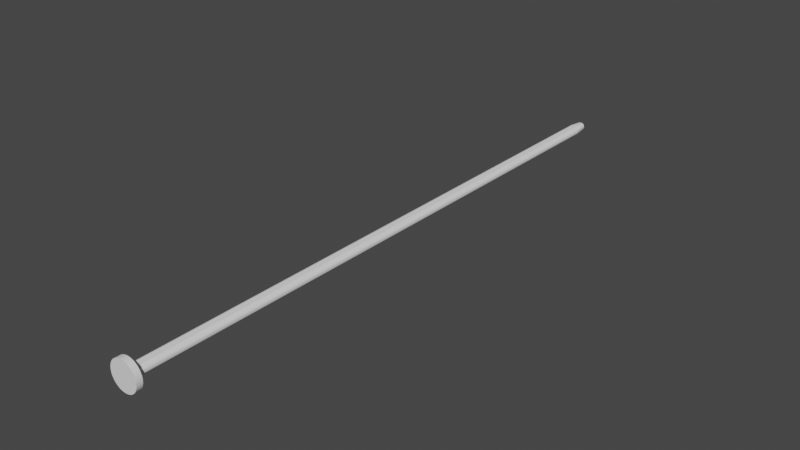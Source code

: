 # Source: Fixturpinne_Unity.blend  (saved by Blender 3.5.10; exported with 4.5.12 LTS)
import bpy
from mathutils import Matrix  # noqa: F401  (used for matrix-valued properties, if any)

bpy.ops.wm.read_factory_settings(use_empty=True)
scene = bpy.context.scene
scene.name = 'Scene'

# ---- collections
col_collection = bpy.data.collections.new('Collection'); scene.collection.children.link(col_collection)

# ---- world
world_world = bpy.data.worlds.new('World'); scene.world = world_world
world_world.use_nodes = True; world_world.node_tree.nodes.clear()
_N = world_world.node_tree.nodes; _L = world_world.node_tree.links
n0 = _N.new('ShaderNodeOutputWorld'); n0.name = 'World Output'; n0.location = (300, 300)
n1 = _N.new('ShaderNodeBackground'); n1.name = 'Background'; n1.location = (10, 300)
n1.inputs[0].default_value = (0.05088, 0.05088, 0.05088, 1.0)
_L.new(n1.outputs[0], n0.inputs[0])
n0.is_active_output = True
world_world.color = (0.05088, 0.05088, 0.05088)
world_world.use_sun_shadow = False
world_world.sun_shadow_jitter_overblur = 0.0

# ---- meshes
me_cylinder_003 = bpy.data.meshes.new('Cylinder.003')
me_cylinder_003.from_pydata([(0.0003665, -4.371e-08, -2.0), (0.0003661, 0.8, -0.8945), (0.3905, -4.287e-08, -1.961), (0.1749, 0.8, -0.8773), (0.7657, -4.038e-08, -1.848), (0.3427, 0.8, -0.8264), (1.112, -3.634e-08, -1.663), (0.4974, 0.8, -0.7437), (1.415, -3.09e-08, -1.414), (0.633, 0.8, -0.6325), (1.663, -2.428e-08, -1.111), (0.7443, 0.8, -0.4969), (1.848, -1.672e-08, -0.7652), (0.8269, 0.8, -0.3422), (1.962, -8.524e-09, -0.39), (0.8779, 0.8, -0.1744), (2.0, 3.71e-12, 0.0001698), (0.895, 0.8, 0.0001699), (1.962, 8.531e-09, 0.3904), (0.8779, 0.8, 0.1747), (1.848, 1.673e-08, 0.7655), (0.8269, 0.8, 0.3425), (1.663, 2.429e-08, 1.111), (0.7443, 0.8, 0.4972), (1.415, 3.091e-08, 1.414), (0.633, 0.8, 0.6328), (1.112, 3.635e-08, 1.663), (0.4974, 0.8, 0.7441), (0.7657, 4.039e-08, 1.848), (0.3427, 0.8, 0.8267), (0.3905, 4.288e-08, 1.962), (0.1749, 0.8, 0.8777), (0.0003658, 4.372e-08, 2.0), (0.0003661, 0.8, 0.8948), (-0.3898, 4.288e-08, 1.962), (-0.1742, 0.8, 0.8777), (-0.765, 4.039e-08, 1.848), (-0.342, 0.8, 0.8267), (-1.111, 3.635e-08, 1.663), (-0.4967, 0.8, 0.7441), (-1.414, 3.091e-08, 1.414), (-0.6323, 0.8, 0.6328), (-1.663, 2.429e-08, 1.111), (-0.7435, 0.8, 0.4972), (-1.847, 1.673e-08, 0.7655), (-0.8262, 0.8, 0.3425), (-1.961, 8.531e-09, 0.3903), (-0.8771, 0.8, 0.1747), (-2.0, 3.671e-12, 0.000168), (-0.8943, 0.8, 0.000169), (-1.961, -8.524e-09, -0.39), (-0.8771, 0.8, -0.1744), (-1.847, -1.672e-08, -0.7652), (-0.8262, 0.8, -0.3422), (-1.663, -2.428e-08, -1.111), (-0.7435, 0.8, -0.4969), (-1.414, -3.09e-08, -1.414), (-0.6323, 0.8, -0.6325), (-1.111, -3.634e-08, -1.663), (-0.4967, 0.8, -0.7437), (-0.765, -4.038e-08, -1.848), (-0.342, 0.8, -0.8264), (-0.3898, -4.287e-08, -1.961), (-0.1742, 0.8, -0.8773), (0.3905, 0.8, -1.961), (0.0003665, 0.8, -2.0), (0.7657, 0.8, -1.848), (1.112, 0.8, -1.663), (1.415, 0.8, -1.414), (1.663, 0.8, -1.111), (1.848, 0.8, -0.7652), (1.962, 0.8, -0.39), (2.0, 0.8, 0.0001697), (1.962, 0.8, 0.3904), (1.848, 0.8, 0.7655), (1.663, 0.8, 1.111), (1.415, 0.8, 1.414), (1.112, 0.8, 1.663), (0.7657, 0.8, 1.848), (0.3905, 0.8, 1.962), (0.0003658, 0.8, 2.0), (-0.3898, 0.8, 1.962), (-0.765, 0.8, 1.848), (-1.111, 0.8, 1.663), (-1.414, 0.8, 1.414), (-1.663, 0.8, 1.111), (-1.847, 0.8, 0.7655), (-1.961, 0.8, 0.3903), (-2.0, 0.8, 0.0001679), (-1.961, 0.8, -0.39), (-1.847, 0.8, -0.7652), (-1.663, 0.8, -1.111), (-1.414, 0.8, -1.414), (-1.111, 0.8, -1.663), (-0.765, 0.8, -1.848), (-0.3898, 0.8, -1.961), (0.1749, 0.8, -0.8773), (0.0003661, 0.8, -0.8945), (0.3427, 0.8, -0.8264), (0.4974, 0.8, -0.7437), (0.633, 0.8, -0.6325), (0.7443, 0.8, -0.4969), (0.8269, 0.8, -0.3422), (0.8779, 0.8, -0.1744), (0.895, 0.8, 0.0001699), (0.8779, 0.8, 0.1747), (0.8269, 0.8, 0.3425), (0.7443, 0.8, 0.4972), (0.633, 0.8, 0.6328), (0.4974, 0.8, 0.7441), (0.3427, 0.8, 0.8267), (0.1749, 0.8, 0.8777), (0.0003661, 0.8, 0.8948), (-0.1742, 0.8, 0.8777), (-0.342, 0.8, 0.8267), (-0.4967, 0.8, 0.7441), (-0.6323, 0.8, 0.6328), (-0.7435, 0.8, 0.4972), (-0.8262, 0.8, 0.3425), (-0.8771, 0.8, 0.1747), (-0.8943, 0.8, 0.000169), (-0.8771, 0.8, -0.1744), (-0.8262, 0.8, -0.3422), (-0.7435, 0.8, -0.4969), (-0.6323, 0.8, -0.6325), (-0.4967, 0.8, -0.7437), (-0.342, 0.8, -0.8264), (-0.1742, 0.8, -0.8773), (0.1749, 0.8, -0.8773), (0.0003661, 0.8, -0.8945), (0.3427, 0.8, -0.8264), (0.4974, 0.8, -0.7437), (0.633, 0.8, -0.6325), (0.7443, 0.8, -0.4969), (0.8269, 0.8, -0.3422), (0.8779, 0.8, -0.1744), (0.895, 0.8, 0.0001699), (0.8779, 0.8, 0.1747), (0.8269, 0.8, 0.3425), (0.7443, 0.8, 0.4972), (0.633, 0.8, 0.6328), (0.4974, 0.8, 0.7441), (0.3427, 0.8, 0.8267), (0.1749, 0.8, 0.8777), (0.0003661, 0.8, 0.8948), (-0.1742, 0.8, 0.8777), (-0.342, 0.8, 0.8267), (-0.4967, 0.8, 0.7441), (-0.6323, 0.8, 0.6328), (-0.7435, 0.8, 0.4972), (-0.8262, 0.8, 0.3425), (-0.8771, 0.8, 0.1747), (-0.8943, 0.8, 0.000169), (-0.8771, 0.8, -0.1744), (-0.8262, 0.8, -0.3422), (-0.7435, 0.8, -0.4969), (-0.6323, 0.8, -0.6325), (-0.4967, 0.8, -0.7437), (-0.342, 0.8, -0.8264), (-0.1742, 0.8, -0.8773), (0.1749, 0.8, -0.8773), (0.0003661, 0.8, -0.8945), (0.3427, 0.8, -0.8264), (0.4974, 0.8, -0.7437), (0.633, 0.8, -0.6325), (0.7443, 0.8, -0.4969), (0.8269, 0.8, -0.3422), (0.8779, 0.8, -0.1744), (0.895, 0.8, 0.0001699), (0.8779, 0.8, 0.1747), (0.8269, 0.8, 0.3425), (0.7443, 0.8, 0.4972), (0.633, 0.8, 0.6328), (0.4974, 0.8, 0.7441), (0.3427, 0.8, 0.8267), (0.1749, 0.8, 0.8777), (0.0003661, 0.8, 0.8948), (-0.1742, 0.8, 0.8777), (-0.342, 0.8, 0.8267), (-0.4967, 0.8, 0.7441), (-0.6323, 0.8, 0.6328), (-0.7435, 0.8, 0.4972), (-0.8262, 0.8, 0.3425), (-0.8771, 0.8, 0.1747), (-0.8943, 0.8, 0.000169), (-0.8771, 0.8, -0.1744), (-0.8262, 0.8, -0.3422), (-0.7435, 0.8, -0.4969), (-0.6323, 0.8, -0.6325), (-0.4967, 0.8, -0.7437), (-0.342, 0.8, -0.8264), (-0.1742, 0.8, -0.8773), (0.1749, 0.8, -0.8773), (0.0003661, 0.8, -0.8945), (0.3427, 0.8, -0.8264), (0.4974, 0.8, -0.7437), (0.633, 0.8, -0.6325), (0.7443, 0.8, -0.4969), (0.8269, 0.8, -0.3422), (0.8779, 0.8, -0.1744), (0.895, 0.8, 0.0001699), (0.8779, 0.8, 0.1747), (0.8269, 0.8, 0.3425), (0.7443, 0.8, 0.4972), (0.633, 0.8, 0.6328), (0.4974, 0.8, 0.7441), (0.3427, 0.8, 0.8267), (0.1749, 0.8, 0.8777), (0.0003661, 0.8, 0.8948), (-0.1742, 0.8, 0.8777), (-0.342, 0.8, 0.8267), (-0.4967, 0.8, 0.7441), (-0.6323, 0.8, 0.6328), (-0.7435, 0.8, 0.4972), (-0.8262, 0.8, 0.3425), (-0.8771, 0.8, 0.1747), (-0.8943, 0.8, 0.000169), (-0.8771, 0.8, -0.1744), (-0.8262, 0.8, -0.3422), (-0.7435, 0.8, -0.4969), (-0.6323, 0.8, -0.6325), (-0.4967, 0.8, -0.7437), (-0.342, 0.8, -0.8264), (-0.1742, 0.8, -0.8773), (-1.847, 0.8, 0.7655), (-1.663, 0.8, 1.111), (-0.8262, 0.8, 0.3425), (-0.7435, 0.8, 0.4972), (0.1749, 0.8, -0.8773), (0.0003661, 0.8, -0.8945), (0.3427, 0.8, -0.8264), (0.4974, 0.8, -0.7437), (0.633, 0.8, -0.6325), (0.7443, 0.8, -0.4969), (0.8269, 0.8, -0.3422), (0.8779, 0.8, -0.1744), (0.895, 0.8, 0.0001699), (0.8779, 0.8, 0.1747), (0.8269, 0.8, 0.3425), (0.7443, 0.8, 0.4972), (0.633, 0.8, 0.6328), (0.4974, 0.8, 0.7441), (0.3427, 0.8, 0.8267), (0.1749, 0.8, 0.8777), (0.0003661, 0.8, 0.8948), (-0.1742, 0.8, 0.8777), (-0.342, 0.8, 0.8267), (-0.4967, 0.8, 0.7441), (-0.6323, 0.8, 0.6328), (-0.7435, 0.8, 0.4972), (-0.8262, 0.8, 0.3425), (-0.8771, 0.8, 0.1747), (-0.8943, 0.8, 0.000169), (-0.8771, 0.8, -0.1744), (-0.8262, 0.8, -0.3422), (-0.7435, 0.8, -0.4969), (-0.6323, 0.8, -0.6325), (-0.4967, 0.8, -0.7437), (-0.342, 0.8, -0.8264), (-0.1742, 0.8, -0.8773), (0.1749, 0.8, -0.8773), (0.0003661, 0.8, -0.8945), (0.3427, 0.8, -0.8264), (0.4974, 0.8, -0.7437), (0.633, 0.8, -0.6325), (0.7443, 0.8, -0.4969), (0.8269, 0.8, -0.3422), (0.8779, 0.8, -0.1744), (0.895, 0.8, 0.0001699), (0.8779, 0.8, 0.1747), (0.8269, 0.8, 0.3425), (0.7443, 0.8, 0.4972), (0.633, 0.8, 0.6328), (0.4974, 0.8, 0.7441), (0.3427, 0.8, 0.8267), (0.1749, 0.8, 0.8777), (0.0003661, 0.8, 0.8948), (-0.1742, 0.8, 0.8777), (-0.342, 0.8, 0.8267), (-0.4967, 0.8, 0.7441), (-0.6323, 0.8, 0.6328), (-0.7435, 0.8, 0.4972), (-0.8262, 0.8, 0.3425), (-0.8771, 0.8, 0.1747), (-0.8943, 0.8, 0.000169), (-0.8771, 0.8, -0.1744), (-0.8262, 0.8, -0.3422), (-0.7435, 0.8, -0.4969), (-0.6323, 0.8, -0.6325), (-0.4967, 0.8, -0.7437), (-0.342, 0.8, -0.8264), (-0.1742, 0.8, -0.8773), (0.1749, 0.8, -0.8773), (0.0003661, 0.8, -0.8945), (0.3427, 0.8, -0.8264), (0.4974, 0.8, -0.7437), (0.633, 0.8, -0.6325), (0.7443, 0.8, -0.4969), (0.8269, 0.8, -0.3422), (0.8779, 0.8, -0.1744), (0.895, 0.8, 0.0001699), (0.8779, 0.8, 0.1747), (0.8269, 0.8, 0.3425), (0.7443, 0.8, 0.4972), (0.633, 0.8, 0.6328), (0.4974, 0.8, 0.7441), (0.3427, 0.8, 0.8267), (0.1749, 0.8, 0.8777), (0.0003661, 0.8, 0.8948), (-0.1742, 0.8, 0.8777), (-0.342, 0.8, 0.8267), (-0.4967, 0.8, 0.7441), (-0.6323, 0.8, 0.6328), (-0.7435, 0.8, 0.4972), (-0.8262, 0.8, 0.3425), (-0.8771, 0.8, 0.1747), (-0.8943, 0.8, 0.000169), (-0.8771, 0.8, -0.1744), (-0.8262, 0.8, -0.3422), (-0.7435, 0.8, -0.4969), (-0.6323, 0.8, -0.6325), (-0.4967, 0.8, -0.7437), (-0.342, 0.8, -0.8264), (-0.1742, 0.8, -0.8773), (1.663, 0.8, 1.111), (1.848, 0.8, 0.7655), (0.7443, 0.8, 0.4972), (0.8269, 0.8, 0.3425), (0.002888, 0.8, -0.8947), (0.1168, 0.8, -0.8827), (-0.1111, 0.8, -0.8827), (0.002888, 81.85, -0.8947), (-0.1111, 81.85, -0.8827), (0.1168, 81.85, -0.8827), (0.002888, 81.85, -0.8947), (0.1168, 81.85, -0.8827), (-0.1111, 81.85, -0.8827), (0.002888, 81.85, -0.8947), (0.1168, 81.85, -0.8827), (-0.1111, 81.85, -0.8827), (0.002888, 81.85, -0.8947), (0.1168, 81.85, -0.8827), (-0.1111, 81.85, -0.8827), (-0.002018, 84.18, -0.6143), (0.1735, 84.18, -0.5864), (-0.181, 84.18, -0.5771), (-0.3241, 84.18, -0.5195), (-0.2206, 81.85, -0.8471), (-0.3241, 81.85, -0.5195), (-0.4127, 84.18, -0.4418), (-0.4853, 84.18, -0.3471), (-0.4127, 81.85, -0.4418), (-0.4853, 81.85, -0.3471), (-0.4127, 81.85, -0.4418), (-0.4853, 81.85, -0.3471), (-0.3241, 81.85, -0.5195), (-0.4127, 81.85, -0.4418), (-0.4853, 81.85, -0.3471), (-0.4127, 81.85, -0.4418), (-0.3241, 81.85, -0.5195), (-0.3241, 81.85, -0.5195), (-0.2206, 81.85, -0.8471), (-0.2206, 81.85, -0.8471), (-0.2206, 81.85, -0.8471), (-0.2206, 0.8, -0.8471), (-0.3241, 0.8, -0.5195), (-0.4127, 0.8, -0.4418), (-0.4853, 0.8, -0.3471), (-0.8495, 0.8, -0.2417), (-0.4853, 81.85, -0.3471), (-0.8495, 81.85, -0.2417), (-0.8827, 81.85, -0.1245), (-0.8495, 81.85, -0.2417), (-0.8827, 81.85, -0.1245), (-0.8495, 81.85, -0.2417), (-0.8827, 81.85, -0.1245), (-0.8495, 81.85, -0.2417), (-0.8827, 81.85, -0.1245), (-0.5373, 84.18, -0.1773), (-0.5479, 84.18, -0.08969), (-0.5581, 84.18, -0.004374), (-0.5303, 84.18, 0.1648), (-0.8939, 81.85, -0.002536), (-0.8827, 81.85, 0.1194), (-0.8939, 81.85, -0.002536), (-0.8827, 81.85, 0.1194), (-0.8939, 81.85, -0.002536), (-0.8939, 81.85, -0.002536), (-0.8827, 81.85, 0.1194), (-0.8827, 81.85, 0.1194), (-0.8495, 81.85, 0.2366), (-0.8495, 81.85, 0.2366), (-0.4853, 81.85, 0.3474), (-0.8495, 81.85, 0.2366), (-0.4853, 81.85, 0.3474), (-0.8495, 81.85, 0.2366), (-0.4853, 81.85, 0.3474), (-0.4127, 81.85, 0.4421), (-0.4853, 84.18, 0.3474), (-0.4127, 84.18, 0.4421), (-0.3241, 84.18, 0.5198), (-0.3241, 81.85, 0.5198), (-0.1497, 84.18, 0.5758), (-0.2232, 81.85, 0.8474), (-0.1136, 81.85, 0.883), (-0.2232, 81.85, 0.8474), (-0.1136, 81.85, 0.883), (-0.3241, 81.85, 0.5198), (-0.2232, 81.85, 0.8474), (-0.2232, 81.85, 0.8474), (-0.1136, 81.85, 0.883), (-0.3241, 81.85, 0.5198), (-0.3241, 81.85, 0.5198), (-0.4127, 81.85, 0.4421), (-0.4127, 81.85, 0.4421), (-0.4127, 81.85, 0.4421), (-0.4127, 0.8, 0.4421), (-0.4853, 81.85, 0.3474), (-0.4853, 0.8, 0.3474), (-0.8495, 0.8, 0.2366), (-0.8827, 0.8, 0.1194), (-0.8939, 0.8, -0.002529), (-0.8827, 0.8, -0.1245), (-0.3241, 0.8, 0.5198), (-0.2232, 0.8, 0.8474), (-0.1136, 0.8, 0.883), (0.0003663, 0.8, 0.895), (-0.1136, 81.85, 0.883), (0.0003663, 81.85, 0.895), (0.1143, 81.85, 0.883), (0.0003663, 81.85, 0.895), (0.1143, 81.85, 0.883), (0.0003663, 81.85, 0.895), (0.1143, 81.85, 0.883), (0.0003663, 81.85, 0.895), (0.1143, 81.85, 0.883), (0.02579, 84.18, 0.5777), (0.2048, 84.18, 0.5553), (0.3249, 84.18, 0.5198), (0.2239, 81.85, 0.8474), (0.3249, 81.85, 0.5198), (0.4134, 84.18, 0.4421), (0.486, 84.18, 0.3474), (0.4134, 81.85, 0.4421), (0.486, 81.85, 0.3474), (0.4134, 81.85, 0.4421), (0.486, 81.85, 0.3474), (0.3249, 81.85, 0.5198), (0.4134, 81.85, 0.4421), (0.486, 81.85, 0.3474), (0.3249, 81.85, 0.5198), (0.4134, 81.85, 0.4421), (0.4134, 0.8, 0.4421), (0.3249, 81.85, 0.5198), (0.486, 81.85, 0.3474), (0.486, 0.8, 0.3474), (0.8477, 81.85, 0.2393), (0.8477, 0.8, 0.2393), (0.8809, 81.85, 0.1221), (0.8477, 81.85, 0.2393), (0.8809, 81.85, 0.1221), (0.8477, 81.85, 0.2393), (0.8809, 81.85, 0.1221), (0.8477, 81.85, 0.2393), (0.8809, 81.85, 0.1221), (0.8921, 81.85, 0.0001627), (0.5611, 84.18, 0.1927), (0.5923, 84.18, 0.04583), (0.5663, 84.18, -0.1383), (0.486, 84.18, -0.3471), (0.8809, 81.85, -0.1218), (0.8477, 81.85, -0.239), (0.8809, 81.85, -0.1218), (0.8477, 81.85, -0.239), (0.8921, 81.85, 0.0001627), (0.8809, 81.85, -0.1218), (0.8809, 81.85, -0.1218), (0.8477, 81.85, -0.239), (0.8921, 81.85, 0.0001627), (0.8921, 81.85, 0.0001627), (0.8921, 0.8, 0.0001698), (0.8809, 0.8, -0.1218), (0.8809, 0.8, 0.1221), (0.8477, 0.8, -0.239), (0.486, 0.8, -0.3471), (0.8477, 81.85, -0.239), (0.486, 81.85, -0.3471), (0.4134, 81.85, -0.4418), (0.486, 81.85, -0.3471), (0.4134, 81.85, -0.4418), (0.486, 81.85, -0.3471), (0.4134, 81.85, -0.4418), (0.486, 81.85, -0.3471), (0.4134, 81.85, -0.4418), (0.3249, 81.85, -0.5195), (0.4134, 84.18, -0.4418), (0.3249, 84.18, -0.5195), (0.2264, 81.85, -0.8471), (0.2264, 81.85, -0.8471), (0.3249, 81.85, -0.5195), (0.2264, 81.85, -0.8471), (0.3249, 81.85, -0.5195), (0.2264, 81.85, -0.8471), (0.2264, 0.8, -0.8471), (0.3249, 81.85, -0.5195), (0.3249, 0.8, -0.5195), (0.4134, 0.8, -0.4418), (0.3249, 0.8, 0.5198), (0.2239, 81.85, 0.8474), (0.2239, 0.8, 0.8474), (0.2239, 81.85, 0.8474), (0.2239, 81.85, 0.8474), (0.1143, 0.8, 0.883)], [], [(0, 65, 64, 2), (2, 64, 66, 4), (4, 66, 67, 6), (6, 67, 68, 8), (8, 68, 69, 10), (10, 69, 70, 12), (12, 70, 71, 14), (14, 71, 72, 16), (16, 72, 73, 18), (18, 73, 74, 20), (20, 74, 75, 22), (22, 75, 76, 24), (24, 76, 77, 26), (26, 77, 78, 28), (28, 78, 79, 30), (30, 79, 80, 32), (32, 80, 81, 34), (34, 81, 82, 36), (36, 82, 83, 38), (38, 83, 84, 40), (40, 84, 85, 42), (42, 85, 86, 44), (44, 86, 87, 46), (46, 87, 88, 48), (48, 88, 89, 50), (50, 89, 90, 52), (52, 90, 91, 54), (54, 91, 92, 56), (56, 92, 93, 58), (58, 93, 94, 60), (43, 41, 116, 117), (60, 94, 95, 62), (62, 95, 65, 0), (0, 2, 4, 6, 8, 10, 12, 14, 16, 18, 20, 22, 24, 26, 28, 30, 32, 34, 36, 38, 40, 42, 44, 46, 48, 50, 52, 54, 56, 58, 60, 62), (1, 3, 64, 65), (3, 5, 66, 64), (5, 7, 67, 66), (7, 9, 68, 67), (9, 11, 69, 68), (11, 13, 70, 69), (13, 15, 71, 70), (15, 17, 72, 71), (17, 19, 73, 72), (19, 21, 74, 73), (21, 23, 326, 327), (23, 25, 76, 75), (25, 27, 77, 76), (27, 29, 78, 77), (29, 31, 79, 78), (31, 33, 80, 79), (33, 35, 81, 80), (35, 37, 82, 81), (37, 39, 83, 82), (39, 41, 84, 83), (41, 43, 85, 84), (85, 43, 227, 225), (45, 47, 87, 86), (47, 49, 88, 87), (49, 51, 89, 88), (51, 53, 90, 89), (53, 55, 91, 90), (55, 57, 92, 91), (57, 59, 93, 92), (59, 61, 94, 93), (61, 63, 95, 94), (63, 1, 65, 95), (120, 119, 151, 152), (17, 15, 103, 104), (45, 43, 117, 118), (19, 17, 104, 105), (47, 45, 118, 119), (21, 19, 105, 106), (49, 47, 119, 120), (23, 21, 106, 107), (51, 49, 120, 121), (25, 23, 107, 108), (53, 51, 121, 122), (27, 25, 108, 109), (55, 53, 122, 123), (29, 27, 109, 110), (3, 1, 97, 96), (57, 55, 123, 124), (31, 29, 110, 111), (5, 3, 96, 98), (59, 57, 124, 125), (33, 31, 111, 112), (7, 5, 98, 99), (61, 59, 125, 126), (35, 33, 112, 113), (9, 7, 99, 100), (63, 61, 126, 127), (37, 35, 113, 114), (11, 9, 100, 101), (1, 63, 127, 97), (39, 37, 114, 115), (13, 11, 101, 102), (41, 39, 115, 116), (15, 13, 102, 103), (155, 154, 186, 187), (107, 106, 138, 139), (121, 120, 152, 153), (108, 107, 139, 140), (122, 121, 153, 154), (109, 108, 140, 141), (123, 122, 154, 155), (110, 109, 141, 142), (96, 97, 129, 128), (124, 123, 155, 156), (111, 110, 142, 143), (98, 96, 128, 130), (125, 124, 156, 157), (112, 111, 143, 144), (99, 98, 130, 131), (126, 125, 157, 158), (113, 112, 144, 145), (100, 99, 131, 132), (127, 126, 158, 159), (114, 113, 145, 146), (101, 100, 132, 133), (97, 127, 159, 129), (115, 114, 146, 147), (102, 101, 133, 134), (116, 115, 147, 148), (103, 102, 134, 135), (117, 116, 148, 149), (104, 103, 135, 136), (118, 117, 149, 150), (105, 104, 136, 137), (119, 118, 150, 151), (106, 105, 137, 138), (190, 189, 221, 222), (142, 141, 173, 174), (128, 129, 161, 160), (156, 155, 187, 188), (143, 142, 174, 175), (130, 128, 160, 162), (157, 156, 188, 189), (144, 143, 175, 176), (131, 130, 162, 163), (158, 157, 189, 190), (145, 144, 176, 177), (132, 131, 163, 164), (159, 158, 190, 191), (146, 145, 177, 178), (133, 132, 164, 165), (129, 159, 191, 161), (147, 146, 178, 179), (134, 133, 165, 166), (148, 147, 179, 180), (135, 134, 166, 167), (149, 148, 180, 181), (136, 135, 167, 168), (150, 149, 181, 182), (137, 136, 168, 169), (151, 150, 182, 183), (138, 137, 169, 170), (152, 151, 183, 184), (139, 138, 170, 171), (153, 152, 184, 185), (140, 139, 171, 172), (154, 153, 185, 186), (141, 140, 172, 173), (212, 211, 247, 248), (177, 176, 208, 209), (164, 163, 195, 196), (191, 190, 222, 223), (178, 177, 209, 210), (165, 164, 196, 197), (161, 191, 223, 193), (179, 178, 210, 211), (166, 165, 197, 198), (180, 179, 211, 212), (167, 166, 198, 199), (181, 180, 212, 213), (168, 167, 199, 200), (182, 181, 213, 214), (169, 168, 200, 201), (183, 182, 214, 215), (170, 169, 201, 202), (184, 183, 215, 216), (171, 170, 202, 203), (185, 184, 216, 217), (172, 171, 203, 204), (186, 185, 217, 218), (173, 172, 204, 205), (187, 186, 218, 219), (174, 173, 205, 206), (160, 161, 193, 192), (188, 187, 219, 220), (175, 174, 206, 207), (162, 160, 192, 194), (189, 188, 220, 221), (176, 175, 207, 208), (163, 162, 194, 195), (227, 226, 224, 225), (43, 45, 226, 227), (45, 86, 224, 226), (86, 85, 225, 224), (251, 250, 282, 283), (199, 198, 234, 235), (213, 212, 248, 249), (200, 199, 235, 236), (214, 213, 249, 250), (201, 200, 236, 237), (215, 214, 250, 251), (202, 201, 237, 238), (216, 215, 251, 252), (203, 202, 238, 239), (217, 216, 252, 253), (204, 203, 239, 240), (218, 217, 253, 254), (205, 204, 240, 241), (219, 218, 254, 255), (206, 205, 241, 242), (192, 193, 229, 228), (220, 219, 255, 256), (207, 206, 242, 243), (194, 192, 228, 230), (221, 220, 256, 257), (208, 207, 243, 244), (195, 194, 230, 231), (222, 221, 257, 258), (209, 208, 244, 245), (196, 195, 231, 232), (223, 222, 258, 259), (210, 209, 245, 246), (197, 196, 232, 233), (193, 223, 259, 229), (211, 210, 246, 247), (198, 197, 233, 234), (275, 274, 306, 307), (238, 237, 269, 270), (252, 251, 283, 284), (239, 238, 270, 271), (253, 252, 284, 285), (240, 239, 271, 272), (254, 253, 285, 286), (241, 240, 272, 273), (255, 254, 286, 287), (242, 241, 273, 274), (228, 229, 261, 260), (256, 255, 287, 288), (243, 242, 274, 275), (230, 228, 260, 262), (257, 256, 288, 289), (244, 243, 275, 276), (231, 230, 262, 263), (258, 257, 289, 290), (245, 244, 276, 277), (232, 231, 263, 264), (259, 258, 290, 291), (246, 245, 277, 278), (233, 232, 264, 265), (229, 259, 291, 261), (247, 246, 278, 279), (234, 233, 265, 266), (248, 247, 279, 280), (235, 234, 266, 267), (249, 248, 280, 281), (236, 235, 267, 268), (250, 249, 281, 282), (237, 236, 268, 269), (292, 293, 323, 322, 321, 320, 319, 318, 317, 316, 315, 314, 313, 312, 311, 310, 309, 308, 307, 306, 305, 304, 303, 302, 301, 300, 299, 298, 297, 296, 295, 294), (262, 260, 292, 294), (289, 288, 320, 321), (276, 275, 307, 308), (263, 262, 294, 295), (290, 289, 321, 322), (277, 276, 308, 309), (264, 263, 295, 296), (291, 290, 322, 323), (278, 277, 309, 310), (265, 264, 296, 297), (261, 291, 323, 293), (279, 278, 310, 311), (266, 265, 297, 298), (280, 279, 311, 312), (267, 266, 298, 299), (281, 280, 312, 313), (268, 267, 299, 300), (282, 281, 313, 314), (269, 268, 300, 301), (283, 282, 314, 315), (270, 269, 301, 302), (284, 283, 315, 316), (271, 270, 302, 303), (285, 284, 316, 317), (272, 271, 303, 304), (286, 285, 317, 318), (273, 272, 304, 305), (287, 286, 318, 319), (274, 273, 305, 306), (260, 261, 293, 292), (288, 287, 319, 320), (327, 326, 324, 325), (23, 75, 324, 326), (75, 74, 325, 324), (74, 21, 327, 325), (328, 331, 333, 329), (328, 329, 503, 505, 506, 484, 483, 481, 480, 482, 457, 455, 452, 507, 509, 512, 426, 425, 424, 423, 416, 418, 419, 420, 421, 422, 368, 367, 366, 365, 364, 330), (330, 332, 331, 328), (331, 332, 336, 334), (333, 331, 334, 335), (335, 334, 337, 338), (334, 336, 339, 337), (338, 337, 340, 341), (337, 339, 342, 340), (341, 340, 343, 344), (340, 342, 345, 343), (496, 344, 343, 345, 346, 349, 350, 378, 379, 380, 381, 398, 399, 400, 402, 436, 437, 438, 441, 442, 466, 467, 468, 469, 495), (342, 347, 346, 345), (347, 348, 346), (348, 351, 349, 346), (351, 352, 350, 349), (353, 354, 352, 351), (355, 353, 351, 348), (356, 357, 354, 353), (359, 356, 353, 355), (358, 369, 357, 356), (360, 358, 356, 359), (362, 360, 359, 361), (361, 359, 355, 363), (332, 362, 361, 336), (336, 361, 363, 339), (363, 355, 348, 347), (339, 363, 347, 342), (365, 360, 362, 364), (364, 362, 332, 330), (366, 358, 360, 365), (367, 369, 358, 366), (368, 370, 369, 367), (369, 370, 372, 357), (422, 371, 370, 368), (370, 371, 373, 372), (372, 373, 375, 374), (357, 372, 374, 354), (374, 375, 377, 376), (354, 374, 376, 352), (376, 377, 379, 378), (352, 376, 378, 350), (377, 382, 380, 379), (382, 383, 381, 380), (384, 385, 383, 382), (375, 384, 382, 377), (386, 388, 385, 384), (373, 386, 384, 375), (371, 387, 386, 373), (387, 389, 388, 386), (389, 391, 390, 388), (388, 390, 393, 385), (391, 417, 392, 390), (390, 392, 394, 393), (393, 394, 396, 395), (385, 393, 395, 383), (395, 396, 398, 381, 383), (396, 397, 399, 398), (394, 415, 397, 396), (397, 401, 400, 399), (401, 403, 400), (403, 404, 402, 400), (405, 406, 404, 403), (407, 405, 403, 401), (408, 410, 406, 405), (411, 408, 405, 407), (412, 409, 408, 411), (409, 427, 410, 408), (414, 412, 411, 413), (413, 411, 407, 415), (392, 413, 415, 394), (417, 414, 413, 392), (415, 407, 401, 397), (423, 412, 414, 416), (416, 414, 417, 418), (418, 417, 391, 419), (419, 391, 389, 420), (420, 389, 387, 421), (421, 387, 371, 422), (424, 409, 412, 423), (425, 427, 409, 424), (426, 428, 427, 425), (427, 428, 430, 410), (512, 429, 428, 426), (428, 429, 431, 430), (430, 431, 433, 432), (410, 430, 432, 406), (432, 433, 435, 434), (406, 432, 434, 404), (434, 435, 437, 436), (404, 434, 436, 402), (435, 439, 438, 437), (439, 440, 438), (440, 443, 441, 438), (443, 444, 442, 441), (445, 446, 444, 443), (447, 445, 443, 440), (448, 449, 446, 445), (450, 448, 445, 447), (451, 454, 449, 448), (453, 451, 448, 450), (455, 454, 451, 452), (452, 451, 453, 507), (457, 456, 454, 455), (454, 456, 459, 449), (482, 458, 456, 457), (456, 458, 460, 459), (459, 460, 462, 461), (449, 459, 461, 446), (461, 462, 464, 463), (446, 461, 463, 444), (463, 464, 466, 442), (444, 463, 442), (464, 465, 467, 466), (462, 474, 465, 464), (465, 470, 468, 467), (470, 471, 469, 468), (472, 473, 471, 470), (474, 472, 470, 465), (475, 477, 473, 472), (478, 475, 472, 474), (479, 476, 475, 478), (476, 485, 477, 475), (458, 479, 478, 460), (460, 478, 474, 462), (481, 476, 479, 480), (480, 479, 458, 482), (483, 485, 476, 481), (484, 486, 485, 483), (485, 486, 488, 477), (506, 487, 486, 484), (486, 487, 489, 488), (488, 489, 491, 490), (477, 488, 490, 473), (490, 491, 493, 492), (473, 490, 492, 471), (492, 493, 495, 469), (471, 492, 469), (493, 494, 496, 495), (491, 499, 494, 493), (494, 497, 496), (497, 341, 344, 496), (498, 338, 341, 497), (499, 498, 497, 494), (500, 335, 338, 498), (501, 500, 498, 499), (502, 333, 335, 500), (504, 502, 500, 501), (329, 333, 502, 503), (503, 502, 504, 505), (505, 504, 487, 506), (487, 504, 501, 489), (489, 501, 499, 491), (507, 453, 508, 509), (508, 453, 450, 510), (509, 508, 429, 512), (429, 508, 510, 431), (510, 450, 447, 511), (431, 510, 511, 433), (511, 447, 440, 439), (433, 511, 439, 435)])
_uv = me_cylinder_003.uv_layers.new(name='UVMap')
_uv.uv.foreach_set('vector', [1.0, 0.5, 1.0, 1.0, 0.9688, 1.0, 0.9688, 0.5, 0.9688, 0.5, 0.9688, 1.0, 0.9375, 1.0, 0.9375, 0.5, 0.9375, 0.5, 0.9375, 1.0, 0.9062, 1.0, 0.9062, 0.5, 0.9062, 0.5, 0.9062, 1.0, 0.875, 1.0, 0.875, 0.5, 0.875, 0.5, 0.875, 1.0, 0.8438, 1.0, 0.8438, 0.5, 0.8438, 0.5, 0.8438, 1.0, 0.8125, 1.0, 0.8125, 0.5, 0.8125, 0.5, 0.8125, 1.0, 0.7812, 1.0, 0.7812, 0.5, 0.7812, 0.5, 0.7812, 1.0, 0.75, 1.0, 0.75, 0.5, 0.75, 0.5, 0.75, 1.0, 0.7188, 1.0, 0.7188, 0.5, 0.7188, 0.5, 0.7188, 1.0, 0.6875, 1.0, 0.6875, 0.5, 0.6875, 0.5, 0.6875, 1.0, 0.6562, 1.0, 0.6562, 0.5, 0.6562, 0.5, 0.6562, 1.0, 0.625, 1.0, 0.625, 0.5, 0.625, 0.5, 0.625, 1.0, 0.5938, 1.0, 0.5938, 0.5, 0.5938, 0.5, 0.5938, 1.0, 0.5625, 1.0, 0.5625, 0.5, 0.5625, 0.5, 0.5625, 1.0, 0.5312, 1.0, 0.5312, 0.5, 0.5312, 0.5, 0.5312, 1.0, 0.5, 1.0, 0.5, 0.5, 0.5, 0.5, 0.5, 1.0, 0.4688, 1.0, 0.4688, 0.5, 0.4688, 0.5, 0.4688, 1.0, 0.4375, 1.0, 0.4375, 0.5, 0.4375, 0.5, 0.4375, 1.0, 0.4062, 1.0, 0.4062, 0.5, 0.4062, 0.5, 0.4062, 1.0, 0.375, 1.0, 0.375, 0.5, 0.375, 0.5, 0.375, 1.0, 0.3438, 1.0, 0.3438, 0.5, 0.3438, 0.5, 0.3438, 1.0, 0.3125, 1.0, 0.3125, 0.5, 0.3125, 0.5, 0.3125, 1.0, 0.2812, 1.0, 0.2812, 0.5, 0.2812, 0.5, 0.2812, 1.0, 0.25, 1.0, 0.25, 0.5, 0.25, 0.5, 0.25, 1.0, 0.2188, 1.0, 0.2188, 0.5, 0.2188, 0.5, 0.2188, 1.0, 0.1875, 1.0, 0.1875, 0.5, 0.1875, 0.5, 0.1875, 1.0, 0.1562, 1.0, 0.1562, 0.5, 0.1562, 0.5, 0.1562, 1.0, 0.125, 1.0, 0.125, 0.5, 0.125, 0.5, 0.125, 1.0, 0.09375, 1.0, 0.09375, 0.5, 0.09375, 0.5, 0.09375, 1.0, 0.0625, 1.0, 0.0625, 0.5, 0.1607, 0.1904, 0.1741, 0.1741, 0.1741, 0.1741, 0.1607, 0.1904, 0.0625, 0.5, 0.0625, 1.0, 0.03125, 1.0, 0.03125, 0.5, 0.03125, 0.5, 0.03125, 1.0, 0.0, 1.0, 0.0, 0.5, 0.75, 0.49, 0.7968, 0.4854, 0.8418, 0.4717, 0.8833, 0.4496, 0.9197, 0.4197, 0.9496, 0.3833, 0.9717, 0.3418, 0.9854, 0.2968, 0.99, 0.25, 0.9854, 0.2032, 0.9717, 0.1582, 0.9496, 0.1167, 0.9197, 0.08029, 0.8833, 0.05045, 0.8418, 0.02827, 0.7968, 0.01461, 0.75, 0.01, 0.7032, 0.01461, 0.6582, 0.02827, 0.6167, 0.05045, 0.5803, 0.08029, 0.5504, 0.1167, 0.5283, 0.1582, 0.5146, 0.2032, 0.51, 0.25, 0.5146, 0.2968, 0.5283, 0.3418, 0.5504, 0.3833, 0.5803, 0.4197, 0.6167, 0.4496, 0.6582, 0.4717, 0.7032, 0.4854, 0.25, 0.3574, 0.2709, 0.3553, 0.2968, 0.4854, 0.25, 0.49, 0.2709, 0.3553, 0.2911, 0.3492, 0.3418, 0.4717, 0.2968, 0.4854, 0.2911, 0.3492, 0.3096, 0.3393, 0.3833, 0.4496, 0.3418, 0.4717, 0.3096, 0.3393, 0.3259, 0.3259, 0.4197, 0.4197, 0.3833, 0.4496, 0.3259, 0.3259, 0.3393, 0.3096, 0.4496, 0.3833, 0.4197, 0.4197, 0.3393, 0.3096, 0.3492, 0.2911, 0.4717, 0.3418, 0.4496, 0.3833, 0.3492, 0.2911, 0.3553, 0.2709, 0.4854, 0.2968, 0.4717, 0.3418, 0.3553, 0.2709, 0.3574, 0.25, 0.49, 0.25, 0.4854, 0.2968, 0.3574, 0.25, 0.3553, 0.2291, 0.4854, 0.2032, 0.49, 0.25, 0.3553, 0.2291, 0.3492, 0.2089, 0.4717, 0.1582, 0.4854, 0.2032, 0.3492, 0.2089, 0.3393, 0.1904, 0.3393, 0.1904, 0.3492, 0.2089, 0.3393, 0.1904, 0.3259, 0.1741, 0.4197, 0.08029, 0.4496, 0.1167, 0.3259, 0.1741, 0.3096, 0.1607, 0.3833, 0.05045, 0.4197, 0.08029, 0.3096, 0.1607, 0.2911, 0.1508, 0.3418, 0.02827, 0.3833, 0.05045, 0.2911, 0.1508, 0.2709, 0.1447, 0.2968, 0.01461, 0.3418, 0.02827, 0.2709, 0.1447, 0.25, 0.1426, 0.25, 0.01, 0.2968, 0.01461, 0.25, 0.1426, 0.2291, 0.1447, 0.2032, 0.01461, 0.25, 0.01, 0.2291, 0.1447, 0.2089, 0.1508, 0.1582, 0.02827, 0.2032, 0.01461, 0.2089, 0.1508, 0.1904, 0.1607, 0.1167, 0.05045, 0.1582, 0.02827, 0.1904, 0.1607, 0.1741, 0.1741, 0.08029, 0.08029, 0.1167, 0.05045, 0.1741, 0.1741, 0.1607, 0.1904, 0.05045, 0.1167, 0.08029, 0.08029, 0.05045, 0.1167, 0.1607, 0.1904, 0.1607, 0.1904, 0.05045, 0.1167, 0.1508, 0.2089, 0.1447, 0.2291, 0.01461, 0.2032, 0.02827, 0.1582, 0.1447, 0.2291, 0.1426, 0.25, 0.01, 0.25, 0.01461, 0.2032, 0.1426, 0.25, 0.1447, 0.2709, 0.01461, 0.2968, 0.01, 0.25, 0.1447, 0.2709, 0.1508, 0.2911, 0.02827, 0.3418, 0.01461, 0.2968, 0.1508, 0.2911, 0.1607, 0.3096, 0.05045, 0.3833, 0.02827, 0.3418, 0.1607, 0.3096, 0.1741, 0.3259, 0.08029, 0.4197, 0.05045, 0.3833, 0.1741, 0.3259, 0.1904, 0.3393, 0.1167, 0.4496, 0.08029, 0.4197, 0.1904, 0.3393, 0.2089, 0.3492, 0.1582, 0.4717, 0.1167, 0.4496, 0.2089, 0.3492, 0.2291, 0.3553, 0.2032, 0.4854, 0.1582, 0.4717, 0.2291, 0.3553, 0.25, 0.3574, 0.25, 0.49, 0.2032, 0.4854, 0.1426, 0.25, 0.1447, 0.2291, 0.1447, 0.2291, 0.1426, 0.25, 0.3574, 0.25, 0.3553, 0.2709, 0.3553, 0.2709, 0.3574, 0.25, 0.1508, 0.2089, 0.1607, 0.1904, 0.1607, 0.1904, 0.1508, 0.2089, 0.3553, 0.2291, 0.3574, 0.25, 0.3574, 0.25, 0.3553, 0.2291, 0.1447, 0.2291, 0.1508, 0.2089, 0.1508, 0.2089, 0.1447, 0.2291, 0.3492, 0.2089, 0.3553, 0.2291, 0.3553, 0.2291, 0.3492, 0.2089, 0.1426, 0.25, 0.1447, 0.2291, 0.1447, 0.2291, 0.1426, 0.25, 0.3393, 0.1904, 0.3492, 0.2089, 0.3492, 0.2089, 0.3393, 0.1904, 0.1447, 0.2709, 0.1426, 0.25, 0.1426, 0.25, 0.1447, 0.2709, 0.3259, 0.1741, 0.3393, 0.1904, 0.3393, 0.1904, 0.3259, 0.1741, 0.1508, 0.2911, 0.1447, 0.2709, 0.1447, 0.2709, 0.1508, 0.2911, 0.3096, 0.1607, 0.3259, 0.1741, 0.3259, 0.1741, 0.3096, 0.1607, 0.1607, 0.3096, 0.1508, 0.2911, 0.1508, 0.2911, 0.1607, 0.3096, 0.2911, 0.1508, 0.3096, 0.1607, 0.3096, 0.1607, 0.2911, 0.1508, 0.2709, 0.3553, 0.25, 0.3574, 0.25, 0.3574, 0.2709, 0.3553, 0.1741, 0.3259, 0.1607, 0.3096, 0.1607, 0.3096, 0.1741, 0.3259, 0.2709, 0.1447, 0.2911, 0.1508, 0.2911, 0.1508, 0.2709, 0.1447, 0.2911, 0.3492, 0.2709, 0.3553, 0.2709, 0.3553, 0.2911, 0.3492, 0.1904, 0.3393, 0.1741, 0.3259, 0.1741, 0.3259, 0.1904, 0.3393, 0.25, 0.1426, 0.2709, 0.1447, 0.2709, 0.1447, 0.25, 0.1426, 0.3096, 0.3393, 0.2911, 0.3492, 0.2911, 0.3492, 0.3096, 0.3393, 0.2089, 0.3492, 0.1904, 0.3393, 0.1904, 0.3393, 0.2089, 0.3492, 0.2291, 0.1447, 0.25, 0.1426, 0.25, 0.1426, 0.2291, 0.1447, 0.3259, 0.3259, 0.3096, 0.3393, 0.3096, 0.3393, 0.3259, 0.3259, 0.2291, 0.3553, 0.2089, 0.3492, 0.2089, 0.3492, 0.2291, 0.3553, 0.2089, 0.1508, 0.2291, 0.1447, 0.2291, 0.1447, 0.2089, 0.1508, 0.3393, 0.3096, 0.3259, 0.3259, 0.3259, 0.3259, 0.3393, 0.3096, 0.25, 0.3574, 0.2291, 0.3553, 0.2291, 0.3553, 0.25, 0.3574, 0.1904, 0.1607, 0.2089, 0.1508, 0.2089, 0.1508, 0.1904, 0.1607, 0.3492, 0.2911, 0.3393, 0.3096, 0.3393, 0.3096, 0.3492, 0.2911, 0.1741, 0.1741, 0.1904, 0.1607, 0.1904, 0.1607, 0.1741, 0.1741, 0.3553, 0.2709, 0.3492, 0.2911, 0.3492, 0.2911, 0.3553, 0.2709, 0.1607, 0.3096, 0.1508, 0.2911, 0.1508, 0.2911, 0.1607, 0.3096, 0.3393, 0.1904, 0.3492, 0.2089, 0.3492, 0.2089, 0.3393, 0.1904, 0.1447, 0.2709, 0.1426, 0.25, 0.1426, 0.25, 0.1447, 0.2709, 0.3259, 0.1741, 0.3393, 0.1904, 0.3393, 0.1904, 0.3259, 0.1741, 0.1508, 0.2911, 0.1447, 0.2709, 0.1447, 0.2709, 0.1508, 0.2911, 0.3096, 0.1607, 0.3259, 0.1741, 0.3259, 0.1741, 0.3096, 0.1607, 0.1607, 0.3096, 0.1508, 0.2911, 0.1508, 0.2911, 0.1607, 0.3096, 0.2911, 0.1508, 0.3096, 0.1607, 0.3096, 0.1607, 0.2911, 0.1508, 0.2709, 0.3553, 0.25, 0.3574, 0.25, 0.3574, 0.2709, 0.3553, 0.1741, 0.3259, 0.1607, 0.3096, 0.1607, 0.3096, 0.1741, 0.3259, 0.2709, 0.1447, 0.2911, 0.1508, 0.2911, 0.1508, 0.2709, 0.1447, 0.2911, 0.3492, 0.2709, 0.3553, 0.2709, 0.3553, 0.2911, 0.3492, 0.1904, 0.3393, 0.1741, 0.3259, 0.1741, 0.3259, 0.1904, 0.3393, 0.25, 0.1426, 0.2709, 0.1447, 0.2709, 0.1447, 0.25, 0.1426, 0.3096, 0.3393, 0.2911, 0.3492, 0.2911, 0.3492, 0.3096, 0.3393, 0.2089, 0.3492, 0.1904, 0.3393, 0.1904, 0.3393, 0.2089, 0.3492, 0.2291, 0.1447, 0.25, 0.1426, 0.25, 0.1426, 0.2291, 0.1447, 0.3259, 0.3259, 0.3096, 0.3393, 0.3096, 0.3393, 0.3259, 0.3259, 0.2291, 0.3553, 0.2089, 0.3492, 0.2089, 0.3492, 0.2291, 0.3553, 0.2089, 0.1508, 0.2291, 0.1447, 0.2291, 0.1447, 0.2089, 0.1508, 0.3393, 0.3096, 0.3259, 0.3259, 0.3259, 0.3259, 0.3393, 0.3096, 0.25, 0.3574, 0.2291, 0.3553, 0.2291, 0.3553, 0.25, 0.3574, 0.1904, 0.1607, 0.2089, 0.1508, 0.2089, 0.1508, 0.1904, 0.1607, 0.3492, 0.2911, 0.3393, 0.3096, 0.3393, 0.3096, 0.3492, 0.2911, 0.1741, 0.1741, 0.1904, 0.1607, 0.1904, 0.1607, 0.1741, 0.1741, 0.3553, 0.2709, 0.3492, 0.2911, 0.3492, 0.2911, 0.3553, 0.2709, 0.1607, 0.1904, 0.1741, 0.1741, 0.1741, 0.1741, 0.1607, 0.1904, 0.3574, 0.25, 0.3553, 0.2709, 0.3553, 0.2709, 0.3574, 0.25, 0.1508, 0.2089, 0.1607, 0.1904, 0.1607, 0.1904, 0.1508, 0.2089, 0.3553, 0.2291, 0.3574, 0.25, 0.3574, 0.25, 0.3553, 0.2291, 0.1447, 0.2291, 0.1508, 0.2089, 0.1508, 0.2089, 0.1447, 0.2291, 0.3492, 0.2089, 0.3553, 0.2291, 0.3553, 0.2291, 0.3492, 0.2089, 0.2089, 0.3492, 0.1904, 0.3393, 0.1904, 0.3393, 0.2089, 0.3492, 0.2911, 0.1508, 0.3096, 0.1607, 0.3096, 0.1607, 0.2911, 0.1508, 0.2709, 0.3553, 0.25, 0.3574, 0.25, 0.3574, 0.2709, 0.3553, 0.1741, 0.3259, 0.1607, 0.3096, 0.1607, 0.3096, 0.1741, 0.3259, 0.2709, 0.1447, 0.2911, 0.1508, 0.2911, 0.1508, 0.2709, 0.1447, 0.2911, 0.3492, 0.2709, 0.3553, 0.2709, 0.3553, 0.2911, 0.3492, 0.1904, 0.3393, 0.1741, 0.3259, 0.1741, 0.3259, 0.1904, 0.3393, 0.25, 0.1426, 0.2709, 0.1447, 0.2709, 0.1447, 0.25, 0.1426, 0.3096, 0.3393, 0.2911, 0.3492, 0.2911, 0.3492, 0.3096, 0.3393, 0.2089, 0.3492, 0.1904, 0.3393, 0.1904, 0.3393, 0.2089, 0.3492, 0.2291, 0.1447, 0.25, 0.1426, 0.25, 0.1426, 0.2291, 0.1447, 0.3259, 0.3259, 0.3096, 0.3393, 0.3096, 0.3393, 0.3259, 0.3259, 0.2291, 0.3553, 0.2089, 0.3492, 0.2089, 0.3492, 0.2291, 0.3553, 0.2089, 0.1508, 0.2291, 0.1447, 0.2291, 0.1447, 0.2089, 0.1508, 0.3393, 0.3096, 0.3259, 0.3259, 0.3259, 0.3259, 0.3393, 0.3096, 0.25, 0.3574, 0.2291, 0.3553, 0.2291, 0.3553, 0.25, 0.3574, 0.1904, 0.1607, 0.2089, 0.1508, 0.2089, 0.1508, 0.1904, 0.1607, 0.3492, 0.2911, 0.3393, 0.3096, 0.3393, 0.3096, 0.3492, 0.2911, 0.1741, 0.1741, 0.1904, 0.1607, 0.1904, 0.1607, 0.1741, 0.1741, 0.3553, 0.2709, 0.3492, 0.2911, 0.3492, 0.2911, 0.3553, 0.2709, 0.1607, 0.1904, 0.1741, 0.1741, 0.1741, 0.1741, 0.1607, 0.1904, 0.3574, 0.25, 0.3553, 0.2709, 0.3553, 0.2709, 0.3574, 0.25, 0.1508, 0.2089, 0.1607, 0.1904, 0.1607, 0.1904, 0.1508, 0.2089, 0.3553, 0.2291, 0.3574, 0.25, 0.3574, 0.25, 0.3553, 0.2291, 0.1447, 0.2291, 0.1508, 0.2089, 0.1508, 0.2089, 0.1447, 0.2291, 0.3492, 0.2089, 0.3553, 0.2291, 0.3553, 0.2291, 0.3492, 0.2089, 0.1426, 0.25, 0.1447, 0.2291, 0.1447, 0.2291, 0.1426, 0.25, 0.3393, 0.1904, 0.3492, 0.2089, 0.3492, 0.2089, 0.3393, 0.1904, 0.1447, 0.2709, 0.1426, 0.25, 0.1426, 0.25, 0.1447, 0.2709, 0.3259, 0.1741, 0.3393, 0.1904, 0.3393, 0.1904, 0.3259, 0.1741, 0.1508, 0.2911, 0.1447, 0.2709, 0.1447, 0.2709, 0.1508, 0.2911, 0.3096, 0.1607, 0.3259, 0.1741, 0.3259, 0.1741, 0.3096, 0.1607, 0.1741, 0.1741, 0.1904, 0.1607, 0.1904, 0.1607, 0.1741, 0.1741, 0.2291, 0.1447, 0.25, 0.1426, 0.25, 0.1426, 0.2291, 0.1447, 0.3259, 0.3259, 0.3096, 0.3393, 0.3096, 0.3393, 0.3259, 0.3259, 0.2291, 0.3553, 0.2089, 0.3492, 0.2089, 0.3492, 0.2291, 0.3553, 0.2089, 0.1508, 0.2291, 0.1447, 0.2291, 0.1447, 0.2089, 0.1508, 0.3393, 0.3096, 0.3259, 0.3259, 0.3259, 0.3259, 0.3393, 0.3096, 0.25, 0.3574, 0.2291, 0.3553, 0.2291, 0.3553, 0.25, 0.3574, 0.1904, 0.1607, 0.2089, 0.1508, 0.2089, 0.1508, 0.1904, 0.1607, 0.3492, 0.2911, 0.3393, 0.3096, 0.3393, 0.3096, 0.3492, 0.2911, 0.1741, 0.1741, 0.1904, 0.1607, 0.1904, 0.1607, 0.1741, 0.1741, 0.3553, 0.2709, 0.3492, 0.2911, 0.3492, 0.2911, 0.3553, 0.2709, 0.1607, 0.1904, 0.1741, 0.1741, 0.1741, 0.1741, 0.1607, 0.1904, 0.3574, 0.25, 0.3553, 0.2709, 0.3553, 0.2709, 0.3574, 0.25, 0.1508, 0.2089, 0.1607, 0.1904, 0.1607, 0.1904, 0.1508, 0.2089, 0.3553, 0.2291, 0.3574, 0.25, 0.3574, 0.25, 0.3553, 0.2291, 0.1447, 0.2291, 0.1508, 0.2089, 0.1508, 0.2089, 0.1447, 0.2291, 0.3492, 0.2089, 0.3553, 0.2291, 0.3553, 0.2291, 0.3492, 0.2089, 0.1426, 0.25, 0.1447, 0.2291, 0.1447, 0.2291, 0.1426, 0.25, 0.3393, 0.1904, 0.3492, 0.2089, 0.3492, 0.2089, 0.3393, 0.1904, 0.1447, 0.2709, 0.1426, 0.25, 0.1426, 0.25, 0.1447, 0.2709, 0.3259, 0.1741, 0.3393, 0.1904, 0.3393, 0.1904, 0.3259, 0.1741, 0.1508, 0.2911, 0.1447, 0.2709, 0.1447, 0.2709, 0.1508, 0.2911, 0.3096, 0.1607, 0.3259, 0.1741, 0.3259, 0.1741, 0.3096, 0.1607, 0.1607, 0.3096, 0.1508, 0.2911, 0.1508, 0.2911, 0.1607, 0.3096, 0.2911, 0.1508, 0.3096, 0.1607, 0.3096, 0.1607, 0.2911, 0.1508, 0.2709, 0.3553, 0.25, 0.3574, 0.25, 0.3574, 0.2709, 0.3553, 0.1741, 0.3259, 0.1607, 0.3096, 0.1607, 0.3096, 0.1741, 0.3259, 0.2709, 0.1447, 0.2911, 0.1508, 0.2911, 0.1508, 0.2709, 0.1447, 0.2911, 0.3492, 0.2709, 0.3553, 0.2709, 0.3553, 0.2911, 0.3492, 0.1904, 0.3393, 0.1741, 0.3259, 0.1741, 0.3259, 0.1904, 0.3393, 0.25, 0.1426, 0.2709, 0.1447, 0.2709, 0.1447, 0.25, 0.1426, 0.3096, 0.3393, 0.2911, 0.3492, 0.2911, 0.3492, 0.3096, 0.3393, 0.1607, 0.1904, 0.1508, 0.2089, 0.02827, 0.1582, 0.05045, 0.1167, 0.1607, 0.1904, 0.1508, 0.2089, 0.1508, 0.2089, 0.1607, 0.1904, 0.1508, 0.2089, 0.02827, 0.1582, 0.02827, 0.1582, 0.1508, 0.2089, 0.3125, 1.0, 0.3438, 1.0, 0.3438, 1.0, 0.3125, 1.0, 0.1447, 0.2291, 0.1508, 0.2089, 0.1508, 0.2089, 0.1447, 0.2291, 0.3553, 0.2709, 0.3492, 0.2911, 0.3492, 0.2911, 0.3553, 0.2709, 0.1607, 0.1904, 0.1741, 0.1741, 0.1741, 0.1741, 0.1607, 0.1904, 0.3574, 0.25, 0.3553, 0.2709, 0.3553, 0.2709, 0.3574, 0.25, 0.1508, 0.2089, 0.1607, 0.1904, 0.1607, 0.1904, 0.1508, 0.2089, 0.3553, 0.2291, 0.3574, 0.25, 0.3574, 0.25, 0.3553, 0.2291, 0.1447, 0.2291, 0.1508, 0.2089, 0.1508, 0.2089, 0.1447, 0.2291, 0.3492, 0.2089, 0.3553, 0.2291, 0.3553, 0.2291, 0.3492, 0.2089, 0.1426, 0.25, 0.1447, 0.2291, 0.1447, 0.2291, 0.1426, 0.25, 0.3393, 0.1904, 0.3492, 0.2089, 0.3492, 0.2089, 0.3393, 0.1904, 0.1447, 0.2709, 0.1426, 0.25, 0.1426, 0.25, 0.1447, 0.2709, 0.3259, 0.1741, 0.3393, 0.1904, 0.3393, 0.1904, 0.3259, 0.1741, 0.1508, 0.2911, 0.1447, 0.2709, 0.1447, 0.2709, 0.1508, 0.2911, 0.3096, 0.1607, 0.3259, 0.1741, 0.3259, 0.1741, 0.3096, 0.1607, 0.1607, 0.3096, 0.1508, 0.2911, 0.1508, 0.2911, 0.1607, 0.3096, 0.2911, 0.1508, 0.3096, 0.1607, 0.3096, 0.1607, 0.2911, 0.1508, 0.2709, 0.3553, 0.25, 0.3574, 0.25, 0.3574, 0.2709, 0.3553, 0.1741, 0.3259, 0.1607, 0.3096, 0.1607, 0.3096, 0.1741, 0.3259, 0.2709, 0.1447, 0.2911, 0.1508, 0.2911, 0.1508, 0.2709, 0.1447, 0.2911, 0.3492, 0.2709, 0.3553, 0.2709, 0.3553, 0.2911, 0.3492, 0.1904, 0.3393, 0.1741, 0.3259, 0.1741, 0.3259, 0.1904, 0.3393, 0.25, 0.1426, 0.2709, 0.1447, 0.2709, 0.1447, 0.25, 0.1426, 0.3096, 0.3393, 0.2911, 0.3492, 0.2911, 0.3492, 0.3096, 0.3393, 0.2089, 0.3492, 0.1904, 0.3393, 0.1904, 0.3393, 0.2089, 0.3492, 0.2291, 0.1447, 0.25, 0.1426, 0.25, 0.1426, 0.2291, 0.1447, 0.3259, 0.3259, 0.3096, 0.3393, 0.3096, 0.3393, 0.3259, 0.3259, 0.2291, 0.3553, 0.2089, 0.3492, 0.2089, 0.3492, 0.2291, 0.3553, 0.2089, 0.1508, 0.2291, 0.1447, 0.2291, 0.1447, 0.2089, 0.1508, 0.3393, 0.3096, 0.3259, 0.3259, 0.3259, 0.3259, 0.3393, 0.3096, 0.25, 0.3574, 0.2291, 0.3553, 0.2291, 0.3553, 0.25, 0.3574, 0.1904, 0.1607, 0.2089, 0.1508, 0.2089, 0.1508, 0.1904, 0.1607, 0.3492, 0.2911, 0.3393, 0.3096, 0.3393, 0.3096, 0.3492, 0.2911, 0.2709, 0.1447, 0.2911, 0.1508, 0.2911, 0.1508, 0.2709, 0.1447, 0.3492, 0.2089, 0.3553, 0.2291, 0.3553, 0.2291, 0.3492, 0.2089, 0.1426, 0.25, 0.1447, 0.2291, 0.1447, 0.2291, 0.1426, 0.25, 0.3393, 0.1904, 0.3492, 0.2089, 0.3492, 0.2089, 0.3393, 0.1904, 0.1447, 0.2709, 0.1426, 0.25, 0.1426, 0.25, 0.1447, 0.2709, 0.3259, 0.1741, 0.3393, 0.1904, 0.3393, 0.1904, 0.3259, 0.1741, 0.1508, 0.2911, 0.1447, 0.2709, 0.1447, 0.2709, 0.1508, 0.2911, 0.3096, 0.1607, 0.3259, 0.1741, 0.3259, 0.1741, 0.3096, 0.1607, 0.1607, 0.3096, 0.1508, 0.2911, 0.1508, 0.2911, 0.1607, 0.3096, 0.2911, 0.1508, 0.3096, 0.1607, 0.3096, 0.1607, 0.2911, 0.1508, 0.2709, 0.3553, 0.25, 0.3574, 0.25, 0.3574, 0.2709, 0.3553, 0.1741, 0.3259, 0.1607, 0.3096, 0.1607, 0.3096, 0.1741, 0.3259, 0.2709, 0.1447, 0.2911, 0.1508, 0.2911, 0.1508, 0.2709, 0.1447, 0.2911, 0.3492, 0.2709, 0.3553, 0.2709, 0.3553, 0.2911, 0.3492, 0.1904, 0.3393, 0.1741, 0.3259, 0.1741, 0.3259, 0.1904, 0.3393, 0.25, 0.1426, 0.2709, 0.1447, 0.2709, 0.1447, 0.25, 0.1426, 0.3096, 0.3393, 0.2911, 0.3492, 0.2911, 0.3492, 0.3096, 0.3393, 0.2089, 0.3492, 0.1904, 0.3393, 0.1904, 0.3393, 0.2089, 0.3492, 0.2291, 0.1447, 0.25, 0.1426, 0.25, 0.1426, 0.2291, 0.1447, 0.3259, 0.3259, 0.3096, 0.3393, 0.3096, 0.3393, 0.3259, 0.3259, 0.2291, 0.3553, 0.2089, 0.3492, 0.2089, 0.3492, 0.2291, 0.3553, 0.2089, 0.1508, 0.2291, 0.1447, 0.2291, 0.1447, 0.2089, 0.1508, 0.3393, 0.3096, 0.3259, 0.3259, 0.3259, 0.3259, 0.3393, 0.3096, 0.25, 0.3574, 0.2291, 0.3553, 0.2291, 0.3553, 0.25, 0.3574, 0.1904, 0.1607, 0.2089, 0.1508, 0.2089, 0.1508, 0.1904, 0.1607, 0.3492, 0.2911, 0.3393, 0.3096, 0.3393, 0.3096, 0.3492, 0.2911, 0.1741, 0.1741, 0.1904, 0.1607, 0.1904, 0.1607, 0.1741, 0.1741, 0.3553, 0.2709, 0.3492, 0.2911, 0.3492, 0.2911, 0.3553, 0.2709, 0.1607, 0.1904, 0.1741, 0.1741, 0.1741, 0.1741, 0.1607, 0.1904, 0.3574, 0.25, 0.3553, 0.2709, 0.3553, 0.2709, 0.3574, 0.25, 0.1508, 0.2089, 0.1607, 0.1904, 0.1607, 0.1904, 0.1508, 0.2089, 0.3553, 0.2291, 0.3574, 0.25, 0.3574, 0.25, 0.3553, 0.2291, 0.2709, 0.3553, 0.25, 0.3574, 0.2291, 0.3553, 0.2089, 0.3492, 0.1904, 0.3393, 0.1741, 0.3259, 0.1607, 0.3096, 0.1508, 0.2911, 0.1447, 0.2709, 0.1426, 0.25, 0.1447, 0.2291, 0.1508, 0.2089, 0.1607, 0.1904, 0.1741, 0.1741, 0.1904, 0.1607, 0.2089, 0.1508, 0.2291, 0.1447, 0.25, 0.1426, 0.2709, 0.1447, 0.2911, 0.1508, 0.3096, 0.1607, 0.3259, 0.1741, 0.3393, 0.1904, 0.3492, 0.2089, 0.3553, 0.2291, 0.3574, 0.25, 0.3553, 0.2709, 0.3492, 0.2911, 0.3393, 0.3096, 0.3259, 0.3259, 0.3096, 0.3393, 0.2911, 0.3492, 0.2911, 0.3492, 0.2709, 0.3553, 0.2709, 0.3553, 0.2911, 0.3492, 0.1904, 0.3393, 0.1741, 0.3259, 0.1741, 0.3259, 0.1904, 0.3393, 0.25, 0.1426, 0.2709, 0.1447, 0.2709, 0.1447, 0.25, 0.1426, 0.3096, 0.3393, 0.2911, 0.3492, 0.2911, 0.3492, 0.3096, 0.3393, 0.2089, 0.3492, 0.1904, 0.3393, 0.1904, 0.3393, 0.2089, 0.3492, 0.2291, 0.1447, 0.25, 0.1426, 0.25, 0.1426, 0.2291, 0.1447, 0.3259, 0.3259, 0.3096, 0.3393, 0.3096, 0.3393, 0.3259, 0.3259, 0.2291, 0.3553, 0.2089, 0.3492, 0.2089, 0.3492, 0.2291, 0.3553, 0.2089, 0.1508, 0.2291, 0.1447, 0.2291, 0.1447, 0.2089, 0.1508, 0.3393, 0.3096, 0.3259, 0.3259, 0.3259, 0.3259, 0.3393, 0.3096, 0.25, 0.3574, 0.2291, 0.3553, 0.2291, 0.3553, 0.25, 0.3574, 0.1904, 0.1607, 0.2089, 0.1508, 0.2089, 0.1508, 0.1904, 0.1607, 0.3492, 0.2911, 0.3393, 0.3096, 0.3393, 0.3096, 0.3492, 0.2911, 0.1741, 0.1741, 0.1904, 0.1607, 0.1904, 0.1607, 0.1741, 0.1741, 0.3553, 0.2709, 0.3492, 0.2911, 0.3492, 0.2911, 0.3553, 0.2709, 0.1607, 0.1904, 0.1741, 0.1741, 0.1741, 0.1741, 0.1607, 0.1904, 0.3574, 0.25, 0.3553, 0.2709, 0.3553, 0.2709, 0.3574, 0.25, 0.1508, 0.2089, 0.1607, 0.1904, 0.1607, 0.1904, 0.1508, 0.2089, 0.3553, 0.2291, 0.3574, 0.25, 0.3574, 0.25, 0.3553, 0.2291, 0.1447, 0.2291, 0.1508, 0.2089, 0.1508, 0.2089, 0.1447, 0.2291, 0.3492, 0.2089, 0.3553, 0.2291, 0.3553, 0.2291, 0.3492, 0.2089, 0.1426, 0.25, 0.1447, 0.2291, 0.1447, 0.2291, 0.1426, 0.25, 0.3393, 0.1904, 0.3492, 0.2089, 0.3492, 0.2089, 0.3393, 0.1904, 0.1447, 0.2709, 0.1426, 0.25, 0.1426, 0.25, 0.1447, 0.2709, 0.3259, 0.1741, 0.3393, 0.1904, 0.3393, 0.1904, 0.3259, 0.1741, 0.1508, 0.2911, 0.1447, 0.2709, 0.1447, 0.2709, 0.1508, 0.2911, 0.3096, 0.1607, 0.3259, 0.1741, 0.3259, 0.1741, 0.3096, 0.1607, 0.1607, 0.3096, 0.1508, 0.2911, 0.1508, 0.2911, 0.1607, 0.3096, 0.2911, 0.1508, 0.3096, 0.1607, 0.3096, 0.1607, 0.2911, 0.1508, 0.2709, 0.3553, 0.25, 0.3574, 0.25, 0.3574, 0.2709, 0.3553, 0.1741, 0.3259, 0.1607, 0.3096, 0.1607, 0.3096, 0.1741, 0.3259, 0.3492, 0.2089, 0.3393, 0.1904, 0.4496, 0.1167, 0.4717, 0.1582, 0.3393, 0.1904, 0.4496, 0.1167, 0.4496, 0.1167, 0.3393, 0.1904, 0.6562, 1.0, 0.6875, 1.0, 0.6875, 1.0, 0.6562, 1.0, 0.4717, 0.1582, 0.3492, 0.2089, 0.3492, 0.2089, 0.4717, 0.1582, 1.0, 0.5, 1.0, 0.9813, 0.9688, 0.9813, 0.9688, 0.5, 0.75, 0.49, 0.7968, 0.4854, 0.8418, 0.4717, 0.8833, 0.4496, 0.9197, 0.4197, 0.9496, 0.3833, 0.9717, 0.3418, 0.9854, 0.2968, 0.99, 0.25, 0.9854, 0.2032, 0.9717, 0.1582, 0.9496, 0.1167, 0.9197, 0.08029, 0.8833, 0.05045, 0.8418, 0.02827, 0.7968, 0.01461, 0.75, 0.01, 0.7032, 0.01461, 0.6582, 0.02827, 0.6167, 0.05045, 0.5803, 0.08029, 0.5504, 0.1167, 0.5283, 0.1582, 0.5146, 0.2032, 0.51, 0.25, 0.5146, 0.2968, 0.5283, 0.3418, 0.5504, 0.3833, 0.5803, 0.4197, 0.6167, 0.4496, 0.6582, 0.4717, 0.7032, 0.4854, 0.03125, 0.5, 0.03125, 0.9813, 0.0, 0.9813, 0.0, 0.5, 0.0, 0.9813, 0.03125, 0.9813, 0.03125, 0.9813, 0.0, 0.9813, 0.9688, 0.9813, 1.0, 0.9813, 1.0, 0.9813, 0.9688, 0.9813, 0.9688, 0.9813, 1.0, 0.9813, 1.0, 0.9813, 0.9688, 0.9813, 0.0, 0.9813, 0.03125, 0.9813, 0.03125, 0.9813, 0.0, 0.9813, 0.9688, 0.9813, 1.0, 0.9813, 1.0, 0.9813, 0.9688, 0.9813, 0.0, 0.9813, 0.03125, 0.9813, 0.03125, 0.9813, 0.0, 0.9813, 0.9688, 0.9813, 1.0, 0.9813, 1.0, 0.9813, 0.9688, 0.9813, 0.0, 0.9813, 0.03125, 0.9813, 0.03125, 0.9813, 0.0, 0.9813, 0.9062, 0.9813, 0.73, 0.9813, 0.4419, 0.9813, 0.2197, 0.9813, 0.09375, 0.9813, 0.125, 0.9813, 0.1562, 0.9813, 0.2524, 0.9813, 0.2801, 0.9813, 0.3072, 0.9813, 0.34, 0.9813, 0.3438, 0.9813, 0.375, 0.9813, 0.4062, 0.9813, 0.455, 0.9813, 0.5055, 0.9813, 0.5583, 0.9813, 0.5938, 0.9813, 0.625, 0.9813, 0.6562, 0.9813, 0.6587, 0.9813, 0.6809, 0.9813, 0.7279, 0.9813, 0.8438, 0.9813, 0.875, 0.9813, 0.03125, 0.9813, 0.0625, 0.9813, 0.0625, 0.9813, 0.03125, 0.9813, 0.0625, 0.9813, 0.09375, 0.9813, 0.0625, 0.9813, 0.09375, 0.9813, 0.125, 0.9813, 0.125, 0.9813, 0.09375, 0.9813, 0.125, 0.9813, 0.1562, 0.9813, 0.1562, 0.9813, 0.125, 0.9813, 0.125, 0.9813, 0.1562, 0.9813, 0.1562, 0.9813, 0.125, 0.9813, 0.09375, 0.9813, 0.125, 0.9813, 0.125, 0.9813, 0.09375, 0.9813, 0.125, 0.9813, 0.1562, 0.9813, 0.1562, 0.9813, 0.125, 0.9813, 0.09375, 0.9813, 0.125, 0.9813, 0.125, 0.9813, 0.09375, 0.9813, 0.125, 0.9813, 0.1562, 0.9813, 0.1562, 0.9813, 0.125, 0.9813, 0.09375, 0.9813, 0.125, 0.9813, 0.125, 0.9813, 0.09375, 0.9813, 0.0625, 0.9813, 0.09375, 0.9813, 0.09375, 0.9813, 0.0625, 0.9813, 0.0625, 0.9813, 0.09375, 0.9813, 0.09375, 0.9813, 0.0625, 0.9813, 0.03125, 0.9813, 0.0625, 0.9813, 0.0625, 0.9813, 0.03125, 0.9813, 0.03125, 0.9813, 0.0625, 0.9813, 0.0625, 0.9813, 0.03125, 0.9813, 0.0625, 0.9813, 0.09375, 0.9813, 0.09375, 0.9813, 0.0625, 0.9813, 0.03125, 0.9813, 0.0625, 0.9813, 0.0625, 0.9813, 0.03125, 0.9813, 0.09375, 0.5, 0.09375, 0.9813, 0.0625, 0.9813, 0.0625, 0.5, 0.0625, 0.5, 0.0625, 0.9813, 0.03125, 0.9813, 0.03125, 0.5, 0.125, 0.5, 0.125, 0.9813, 0.09375, 0.9813, 0.09375, 0.5, 0.1562, 0.5, 0.1562, 0.9813, 0.125, 0.9813, 0.125, 0.5, 0.1875, 0.5, 0.1875, 0.9813, 0.1562, 0.9813, 0.1562, 0.5, 0.1562, 0.9813, 0.1875, 0.9813, 0.1875, 0.9813, 0.1562, 0.9813, 0.2188, 0.5, 0.2188, 0.9813, 0.1875, 0.9813, 0.1875, 0.5, 0.1875, 0.9813, 0.2188, 0.9813, 0.2188, 0.9813, 0.1875, 0.9813, 0.1875, 0.9813, 0.2188, 0.9813, 0.2188, 0.9813, 0.1875, 0.9813, 0.1562, 0.9813, 0.1875, 0.9813, 0.1875, 0.9813, 0.1562, 0.9813, 0.1875, 0.9813, 0.2188, 0.9813, 0.2188, 0.9813, 0.1875, 0.9813, 0.1562, 0.9813, 0.1875, 0.9813, 0.1875, 0.9813, 0.1562, 0.9813, 0.1875, 0.9813, 0.2188, 0.9813, 0.2188, 0.9813, 0.1875, 0.9813, 0.1562, 0.9813, 0.1875, 0.9813, 0.1875, 0.9813, 0.1562, 0.9813, 0.2188, 0.9813, 0.25, 0.9813, 0.25, 0.9813, 0.2188, 0.9813, 0.25, 0.9813, 0.2812, 0.9813, 0.2812, 0.9813, 0.25, 0.9813, 0.25, 0.9813, 0.2812, 0.9813, 0.2812, 0.9813, 0.25, 0.9813, 0.2188, 0.9813, 0.25, 0.9813, 0.25, 0.9813, 0.2188, 0.9813, 0.25, 0.9813, 0.2812, 0.9813, 0.2812, 0.9813, 0.25, 0.9813, 0.2188, 0.9813, 0.25, 0.9813, 0.25, 0.9813, 0.2188, 0.9813, 0.2188, 0.9813, 0.25, 0.9813, 0.25, 0.9813, 0.2188, 0.9813, 0.25, 0.9813, 0.2812, 0.9813, 0.2812, 0.9813, 0.25, 0.9813, 0.2812, 0.9813, 0.3125, 0.9813, 0.3125, 0.9813, 0.2812, 0.9813, 0.2812, 0.9813, 0.3125, 0.9813, 0.3125, 0.9813, 0.2812, 0.9813, 0.3125, 0.9813, 0.3438, 0.9813, 0.3438, 0.9813, 0.3125, 0.9813, 0.3125, 0.9813, 0.3438, 0.9813, 0.3438, 0.9813, 0.3125, 0.9813, 0.3125, 0.9813, 0.3438, 0.9813, 0.3438, 0.9813, 0.3125, 0.9813, 0.2812, 0.9813, 0.3125, 0.9813, 0.3125, 0.9813, 0.2812, 0.9813, 0.3125, 0.9813, 0.3438, 0.9813, 0.3438, 0.9813, 0.2812, 0.9813, 0.2812, 0.9813, 0.3438, 0.9813, 0.375, 0.9813, 0.375, 0.9813, 0.3438, 0.9813, 0.3438, 0.9813, 0.375, 0.9813, 0.375, 0.9813, 0.3438, 0.9813, 0.375, 0.9813, 0.4062, 0.9813, 0.4062, 0.9813, 0.375, 0.9813, 0.4062, 0.9813, 0.4375, 0.9813, 0.4062, 0.9813, 0.4375, 0.9813, 0.4688, 0.9813, 0.4688, 0.9813, 0.4375, 0.9813, 0.4375, 0.9813, 0.4688, 0.9813, 0.4688, 0.9813, 0.4375, 0.9813, 0.4062, 0.9813, 0.4375, 0.9813, 0.4375, 0.9813, 0.4062, 0.9813, 0.4375, 0.9813, 0.4688, 0.9813, 0.4688, 0.9813, 0.4375, 0.9813, 0.4062, 0.9813, 0.4375, 0.9813, 0.4375, 0.9813, 0.4062, 0.9813, 0.4062, 0.9813, 0.4375, 0.9813, 0.4375, 0.9813, 0.4062, 0.9813, 0.4375, 0.9813, 0.4688, 0.9813, 0.4688, 0.9813, 0.4375, 0.9813, 0.375, 0.9813, 0.4062, 0.9813, 0.4062, 0.9813, 0.375, 0.9813, 0.375, 0.9813, 0.4062, 0.9813, 0.4062, 0.9813, 0.375, 0.9813, 0.3438, 0.9813, 0.375, 0.9813, 0.375, 0.9813, 0.3438, 0.9813, 0.3438, 0.9813, 0.375, 0.9813, 0.375, 0.9813, 0.3438, 0.9813, 0.375, 0.9813, 0.4062, 0.9813, 0.4062, 0.9813, 0.375, 0.9813, 0.4062, 0.5, 0.4062, 0.9813, 0.375, 0.9813, 0.375, 0.5, 0.375, 0.5, 0.375, 0.9813, 0.3438, 0.9813, 0.3438, 0.5, 0.3438, 0.5, 0.3438, 0.9813, 0.3125, 0.9813, 0.3125, 0.5, 0.3125, 0.5, 0.3125, 0.9813, 0.2812, 0.9813, 0.2812, 0.5, 0.2812, 0.5, 0.2812, 0.9813, 0.25, 0.9813, 0.25, 0.5, 0.25, 0.5, 0.25, 0.9813, 0.2188, 0.9813, 0.2188, 0.5, 0.4375, 0.5, 0.4375, 0.9813, 0.4062, 0.9813, 0.4062, 0.5, 0.4688, 0.5, 0.4688, 0.9813, 0.4375, 0.9813, 0.4375, 0.5, 0.5, 0.5, 0.5, 0.9813, 0.4688, 0.9813, 0.4688, 0.5, 0.4688, 0.9813, 0.5, 0.9813, 0.5, 0.9813, 0.4688, 0.9813, 0.5312, 0.5, 0.5312, 0.9813, 0.5, 0.9813, 0.5, 0.5, 0.5, 0.9813, 0.5312, 0.9813, 0.5312, 0.9813, 0.5, 0.9813, 0.5, 0.9813, 0.5312, 0.9813, 0.5312, 0.9813, 0.5, 0.9813, 0.4688, 0.9813, 0.5, 0.9813, 0.5, 0.9813, 0.4688, 0.9813, 0.5, 0.9813, 0.5312, 0.9813, 0.5312, 0.9813, 0.5, 0.9813, 0.4688, 0.9813, 0.5, 0.9813, 0.5, 0.9813, 0.4688, 0.9813, 0.5, 0.9813, 0.5312, 0.9813, 0.5312, 0.9813, 0.5, 0.9813, 0.4688, 0.9813, 0.5, 0.9813, 0.5, 0.9813, 0.4688, 0.9813, 0.5312, 0.9813, 0.5625, 0.9813, 0.5625, 0.9813, 0.5312, 0.9813, 0.5625, 0.9813, 0.5938, 0.9813, 0.5625, 0.9813, 0.5938, 0.9813, 0.625, 0.9813, 0.625, 0.9813, 0.5938, 0.9813, 0.625, 0.9813, 0.6562, 0.9813, 0.6562, 0.9813, 0.625, 0.9813, 0.625, 0.9813, 0.6562, 0.9813, 0.6562, 0.9813, 0.625, 0.9813, 0.5938, 0.9813, 0.625, 0.9813, 0.625, 0.9813, 0.5938, 0.9813, 0.625, 0.9813, 0.6562, 0.9813, 0.6562, 0.9813, 0.625, 0.9813, 0.5938, 0.9813, 0.625, 0.9813, 0.625, 0.9813, 0.5938, 0.9813, 0.625, 0.9813, 0.6562, 0.9813, 0.6562, 0.9813, 0.625, 0.9813, 0.5938, 0.9813, 0.625, 0.9813, 0.625, 0.9813, 0.5938, 0.9813, 0.6562, 0.5, 0.6562, 0.9813, 0.625, 0.9813, 0.625, 0.5, 0.625, 0.5, 0.625, 0.9813, 0.5938, 0.9813, 0.5938, 0.5, 0.6875, 0.5, 0.6875, 0.9813, 0.6562, 0.9813, 0.6562, 0.5, 0.6562, 0.9813, 0.6875, 0.9813, 0.6875, 0.9813, 0.6562, 0.9813, 0.7188, 0.5, 0.7188, 0.9813, 0.6875, 0.9813, 0.6875, 0.5, 0.6875, 0.9813, 0.7188, 0.9813, 0.7188, 0.9813, 0.6875, 0.9813, 0.6875, 0.9813, 0.7188, 0.9813, 0.7188, 0.9813, 0.6875, 0.9813, 0.6562, 0.9813, 0.6875, 0.9813, 0.6875, 0.9813, 0.6562, 0.9813, 0.6875, 0.9813, 0.7188, 0.9813, 0.7188, 0.9813, 0.6875, 0.9813, 0.6562, 0.9813, 0.6875, 0.9813, 0.6875, 0.9813, 0.6562, 0.9813, 0.6875, 0.9813, 0.7188, 0.9813, 0.7188, 0.9813, 0.6875, 0.9813, 0.6562, 0.9813, 0.6875, 0.9813, 0.6562, 0.9813, 0.7188, 0.9813, 0.75, 0.9813, 0.75, 0.9813, 0.7188, 0.9813, 0.7188, 0.9813, 0.75, 0.9813, 0.75, 0.9813, 0.7188, 0.9813, 0.75, 0.9813, 0.7812, 0.9813, 0.7812, 0.9813, 0.75, 0.9813, 0.7812, 0.9813, 0.8125, 0.9813, 0.8125, 0.9813, 0.7812, 0.9813, 0.7812, 0.9813, 0.8125, 0.9813, 0.8125, 0.9813, 0.7812, 0.9813, 0.75, 0.9813, 0.7812, 0.9813, 0.7812, 0.9813, 0.75, 0.9813, 0.7812, 0.9813, 0.8125, 0.9813, 0.8125, 0.9813, 0.7812, 0.9813, 0.75, 0.9813, 0.7812, 0.9813, 0.7812, 0.9813, 0.75, 0.9813, 0.75, 0.9813, 0.7812, 0.9813, 0.7812, 0.9813, 0.75, 0.9813, 0.7812, 0.9813, 0.8125, 0.9813, 0.8125, 0.9813, 0.7812, 0.9813, 0.7188, 0.9813, 0.75, 0.9813, 0.75, 0.9813, 0.7188, 0.9813, 0.7188, 0.9813, 0.75, 0.9813, 0.75, 0.9813, 0.7188, 0.9813, 0.7812, 0.5, 0.7812, 0.9813, 0.75, 0.9813, 0.75, 0.5, 0.75, 0.5, 0.75, 0.9813, 0.7188, 0.9813, 0.7188, 0.5, 0.8125, 0.5, 0.8125, 0.9813, 0.7812, 0.9813, 0.7812, 0.5, 0.8438, 0.5, 0.8438, 0.9813, 0.8125, 0.9813, 0.8125, 0.5, 0.8125, 0.9813, 0.8438, 0.9813, 0.8438, 0.9813, 0.8125, 0.9813, 0.875, 0.5, 0.875, 0.9813, 0.8438, 0.9813, 0.8438, 0.5, 0.8438, 0.9813, 0.875, 0.9813, 0.875, 0.9813, 0.8438, 0.9813, 0.8438, 0.9813, 0.875, 0.9813, 0.875, 0.9813, 0.8438, 0.9813, 0.8125, 0.9813, 0.8438, 0.9813, 0.8438, 0.9813, 0.8125, 0.9813, 0.8438, 0.9813, 0.875, 0.9813, 0.875, 0.9813, 0.8438, 0.9813, 0.8125, 0.9813, 0.8438, 0.9813, 0.8438, 0.9813, 0.8125, 0.9813, 0.8438, 0.9813, 0.875, 0.9813, 0.875, 0.9813, 0.8438, 0.9813, 0.8125, 0.9813, 0.8438, 0.9813, 0.8125, 0.9813, 0.875, 0.9813, 0.9062, 0.9813, 0.9062, 0.9813, 0.875, 0.9813, 0.875, 0.9813, 0.9062, 0.9813, 0.9062, 0.9813, 0.875, 0.9813, 0.9062, 0.9813, 0.9375, 0.9813, 0.9062, 0.9813, 0.9375, 0.9813, 0.9688, 0.9813, 0.9688, 0.9813, 0.9375, 0.9813, 0.9375, 0.9813, 0.9688, 0.9813, 0.9688, 0.9813, 0.9375, 0.9813, 0.9062, 0.9813, 0.9375, 0.9813, 0.9375, 0.9813, 0.9062, 0.9813, 0.9375, 0.9813, 0.9688, 0.9813, 0.9688, 0.9813, 0.9375, 0.9813, 0.9062, 0.9813, 0.9375, 0.9813, 0.9375, 0.9813, 0.9062, 0.9813, 0.9375, 0.9813, 0.9688, 0.9813, 0.9688, 0.9813, 0.9375, 0.9813, 0.9062, 0.9813, 0.9375, 0.9813, 0.9375, 0.9813, 0.9062, 0.9813, 0.9688, 0.5, 0.9688, 0.9813, 0.9375, 0.9813, 0.9375, 0.5, 0.9375, 0.5, 0.9375, 0.9813, 0.9062, 0.9813, 0.9062, 0.5, 0.9062, 0.5, 0.9062, 0.9813, 0.875, 0.9813, 0.875, 0.5, 0.875, 0.9813, 0.9062, 0.9813, 0.9062, 0.9813, 0.875, 0.9813, 0.875, 0.9813, 0.9062, 0.9813, 0.9062, 0.9813, 0.875, 0.9813, 0.5938, 0.5, 0.5938, 0.9813, 0.5625, 0.9813, 0.5625, 0.5, 0.5625, 0.9813, 0.5938, 0.9813, 0.5938, 0.9813, 0.5625, 0.9813, 0.5625, 0.5, 0.5625, 0.9813, 0.5312, 0.9813, 0.5312, 0.5, 0.5312, 0.9813, 0.5625, 0.9813, 0.5625, 0.9813, 0.5312, 0.9813, 0.5625, 0.9813, 0.5938, 0.9813, 0.5938, 0.9813, 0.5625, 0.9813, 0.5312, 0.9813, 0.5625, 0.9813, 0.5625, 0.9813, 0.5312, 0.9813, 0.5625, 0.9813, 0.5938, 0.9813, 0.5938, 0.9813, 0.5625, 0.9813, 0.5312, 0.9813, 0.5625, 0.9813, 0.5625, 0.9813, 0.5312, 0.9813])
me_cylinder_003.use_remesh_fix_poles = True
me_cylinder_003.use_remesh_preserve_attributes = False
me_cylinder_003.use_mirror_vertex_groups = False
me_cylinder_003.update()

# ---- objects
ob_fixturpinne = bpy.data.objects.new('Fixturpinne', me_cylinder_003)

# ---- transforms, parenting, visibility, modifiers, constraints
ob_fixturpinne.location = (0.0, 0.0, 0.0)
ob_fixturpinne.lineart.crease_threshold = 0.0

# ---- collection membership
col_collection.objects.link(ob_fixturpinne)

# ---- scene / render settings (as saved in the file)
scene.frame_start = 1; scene.frame_end = 250; scene.frame_set(79)
scene.render.engine = 'BLENDER_EEVEE_NEXT'
scene.cycles.use_denoising = False
scene.cycles.samples = 128
scene.cycles.sampling_pattern = 'TABULATED_SOBOL'
scene.cycles.use_adaptive_sampling = False
scene.cycles.use_light_tree = False
scene.view_settings.view_transform = 'Filmic'
bpy.context.view_layer.update()

# ---- added for rendering (the .blend has no active camera and no usable light): camera, sun
cam_auto = bpy.data.cameras.new('AutoCamera')
cam_auto.lens = 50.0
cam_auto.sensor_width = 36.0
cam_auto.clip_end = 1370.02
ob_auto_camera = bpy.data.objects.new('AutoCamera', cam_auto)
scene.collection.objects.link(ob_auto_camera)
ob_auto_camera.location = (78.0644, -51.5852, 62.4514)
ob_auto_camera.rotation_euler = (1.09748, -7.21219e-08, 0.694738)
scene.camera = ob_auto_camera
light_auto_sun = bpy.data.lights.new('AutoSun', 'SUN')
light_auto_sun.energy = 3.0
light_auto_sun.angle = 0.0523599
ob_auto_sun = bpy.data.objects.new('AutoSun', light_auto_sun)
scene.collection.objects.link(ob_auto_sun)
ob_auto_sun.rotation_euler = (0.872665, 0.174533, 0.523599)
bpy.context.view_layer.update()
